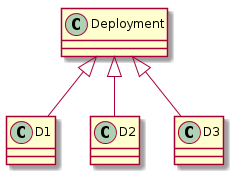

The diagram above was rendered by PlantUML. Its source (embedded in the PNG):
@startuml


Class D1 {

}


Deployment <|-- D1







Class D2 {

}


Deployment <|-- D2







Class D3 {

}


Deployment <|-- D3






@enduml